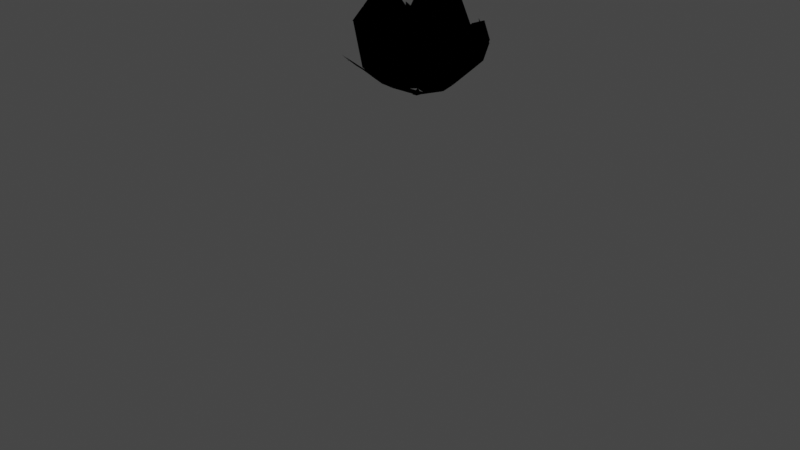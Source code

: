 # Source: rose.blend  (saved by Blender 2.80.75; exported with 4.5.12 LTS)
import bpy
from mathutils import Matrix  # noqa: F401  (used for matrix-valued properties, if any)

bpy.ops.wm.read_factory_settings(use_empty=True)
scene = bpy.context.scene
scene.name = 'Scene'

# ---- collections
col_collection = bpy.data.collections.new('Collection'); scene.collection.children.link(col_collection)

# ---- materials (node trees are filled in below, after node groups)
mat_f44336 = bpy.data.materials.new('F44336')
mat_f44336.surface_render_method = 'BLENDED'
mat_f44336.blend_method = 'BLEND'
mat_f44336.use_transparent_shadow = False
mat_f44336.diffuse_color = (0.9569, 0.2627, 0.2118, 1.0)
mat_f44336.roughness = 0.6733
mat_f44336.metallic = 1.0
mat_4caf50 = bpy.data.materials.new('4CAF50')
mat_4caf50.surface_render_method = 'BLENDED'
mat_4caf50.blend_method = 'BLEND'
mat_4caf50.use_transparent_shadow = False
mat_4caf50.diffuse_color = (0.298, 0.6863, 0.3137, 1.0)
mat_4caf50.roughness = 0.6733
mat_4caf50.metallic = 1.0

# ---- material node trees
mat_f44336.use_nodes = True; mat_f44336.node_tree.nodes.clear()
_N = mat_f44336.node_tree.nodes; _L = mat_f44336.node_tree.links
n0 = _N.new('ShaderNodeOutputMaterial'); n0.name = 'Material Output'; n0.location = (300, 300)
n1 = _N.new('ShaderNodeBsdfPrincipled'); n1.name = 'Principled BSDF'; n1.location = (10, 300)
n1.distribution = 'GGX'
n1.subsurface_method = 'BURLEY'
n1.inputs[0].default_value = (0.9569, 0.2627, 0.2118, 1.0)
n1.inputs[1].default_value = 1.0
n1.inputs[2].default_value = 0.6733
n1.inputs[3].default_value = 1.0
n1.inputs[4].default_value = 0.0
n1.inputs[27].default_value = (0.0, 0.0, 0.0, 1.0)
n1.inputs[28].default_value = 1.0
_L.new(n1.outputs[0], n0.inputs[0])
n0.is_active_output = True
mat_4caf50.use_nodes = True; mat_4caf50.node_tree.nodes.clear()
_N = mat_4caf50.node_tree.nodes; _L = mat_4caf50.node_tree.links
n0 = _N.new('ShaderNodeOutputMaterial'); n0.name = 'Material Output'; n0.location = (300, 300)
n1 = _N.new('ShaderNodeBsdfPrincipled'); n1.name = 'Principled BSDF'; n1.location = (10, 300)
n1.distribution = 'GGX'
n1.subsurface_method = 'BURLEY'
n1.inputs[0].default_value = (0.298, 0.6863, 0.3137, 1.0)
n1.inputs[1].default_value = 1.0
n1.inputs[2].default_value = 0.6733
n1.inputs[3].default_value = 1.0
n1.inputs[4].default_value = 0.0
n1.inputs[27].default_value = (0.0, 0.0, 0.0, 1.0)
n1.inputs[28].default_value = 1.0
_L.new(n1.outputs[0], n0.inputs[0])
n0.is_active_output = True

# ---- world
world_world = bpy.data.worlds.new('World'); scene.world = world_world
world_world.use_nodes = True; world_world.node_tree.nodes.clear()
_N = world_world.node_tree.nodes; _L = world_world.node_tree.links
n0 = _N.new('ShaderNodeOutputWorld'); n0.name = 'World Output'; n0.location = (300, 300)
n1 = _N.new('ShaderNodeBackground'); n1.name = 'Background'; n1.location = (10, 300)
n1.inputs[0].default_value = (0.05088, 0.05088, 0.05088, 1.0)
_L.new(n1.outputs[0], n0.inputs[0])
n0.is_active_output = True
world_world.color = (0.05088, 0.05088, 0.05088)
world_world.use_sun_shadow = False
world_world.sun_shadow_jitter_overblur = 0.0

# ---- meshes
me_rose_circle_005 = bpy.data.meshes.new('Rose_Circle.005')
me_rose_circle_005.from_pydata([(-1.128, 7.114, 0.4314), (-1.042, 7.897, 1.06), (-0.2565, 7.115, -1.18), (-1.877, 8.908, 0.03216), (-1.042, 7.897, -1.02), (1.095, 7.132, 0.5143), (1.114, 7.744, -1.09), (1.88, 8.618, 0.01931), (1.038, 7.897, 1.06), (1.607, 8.551, -0.868), (-0.7199, 8.869, -1.34), (-0.02292, 9.121, -1.673), (0.6604, 8.92, -1.299), (-0.9037, 8.581, 1.163), (-1.525, 8.711, -0.7119), (0.03996, 6.763, -0.1618), (0.1461, 6.785, 0.1423), (-0.1703, 6.769, 0.04872), (-0.929, 7.318, -0.6092), (-1.327, 8.056, -0.1419), (1.119, 8.533, -0.7684), (-0.609, 9.522, -0.802), (-0.8364, 9.212, -0.263), (-0.04064, 9.221, -0.9164), (1.044, 9.365, 0.001635), (-0.3597, 7.062, -0.4374), (-0.5781, 7.062, -0.05065), (0.455, 7.062, -0.3381), (0.0682, 7.062, -0.5565), (-0.459, 7.062, 0.3773), (0.1791, 6.966, 0.04165), (0.2882, 9.315, -0.7504), (-0.7944, 7.391, 0.4685), (-0.245, 7.391, 0.8971), (0.2404, 7.391, -0.8578), (-0.4512, 7.391, -0.7724), (-0.5479, 8.183, -0.9252), (0.1344, 9.755, -0.6453), (0.7898, 7.391, -0.4292), (-0.8798, 7.391, -0.2231), (-0.3673, 9.471, -0.6245), (-0.6393, 9.36, 0.4437), (-0.1298, 7.088, 0.4805), (0.5935, 9.1, 1.469), (-0.03806, 7.386, 1.373), (0.1076, 9.199, 1.652), (0.9275, 8.661, 1.093), (-1.528, 8.738, 0.79), (1.626, 8.594, 0.7927), (-0.1563, 7.819, 1.52), (0.802, 8.435, 1.097), (-0.9726, 7.578, 0.8071), (0.1731, 7.785, -1.448), (1.411, 7.817, 0.1772), (0.8712, 9.238, 0.3561), (-0.9605, 9.333, 0.6451), (-0.4553, 8.93, 1.094), (0.05764, 9.267, 1.011), (-1.171, 8.937, -0.003413), (0.3467, 7.085, 0.4652), (0.5597, 7.085, 0.08804), (-0.1388, 6.992, 0.1267), (0.426, 9.392, 0.6946), (0.5977, 7.905, 1.034), (1.068, 7.687, -0.5803), (-0.9313, 8.081, 0.5462), (0.3341, 9.538, 0.1786), (0.4009, 9.373, -0.1875), (0.2806, 8.914, 1.05), (-0.02165, 9.495, -0.01392), (-0.129, 9.174, 0.3825), (-0.04561, 9.257, -0.4435), (0.5263, 9.475, -0.3636), (0.2129, 9.322, 0.5975), (-0.4039, 7.111, 0.2472), (-0.09876, 6.941, -0.1016), (0.06669, 7.018, 0.1414), (-0.1865, 9.587, 0.4671), (-0.4593, 8.999, 1.514), (0.6307, 3.599, -1.373), (0.7089, 3.304, -0.5847), (1.247, 3.854, -0.9387), (1.41, 3.087, -1.365), (-0.08193, 5.014, 0.06815), (-0.1051, 4.849, -0.1626), (-0.1068, 5.718, -0.1424), (0.1117, 3.444, -0.1775), (-0.003093, -0.4302, 0.4394), (-0.1036, 5.973, -0.1263), (-0.1207, 5.801, -0.3179), (0.07593, 2.881, -0.4322), (-0.02473, 4.425, 0.7361), (-0.1863, 4.986, 1.365), (0.3205, 4.323, 1.664), (-0.07858, 5.669, 2.04), (-0.7933, 5.876, 1.679), (-0.575, 5.562, 2.619), (-0.03815, 7.38, 1.383), (-1.049, 7.894, 1.067), (-1.136, 7.105, 0.4343), (1.121, 7.738, -1.098), (1.889, 8.613, 0.01996), (1.103, 7.123, 0.5175), (-1.887, 8.903, 0.03241), (1.045, 7.893, 1.067), (1.634, 8.589, 0.795), (-1.534, 8.707, -0.715), (-1.049, 7.894, -1.028), (0.1575, 6.774, 0.1525), (0.04196, 6.754, -0.175), (-0.259, 7.107, -1.189), (-0.1835, 6.759, 0.05082), (-0.9638, 7.583, 0.8009), (-0.9207, 7.325, -0.6034), (-1.315, 8.055, -0.1413), (1.397, 7.818, 0.1754), (-0.1548, 7.821, 1.506), (0.7948, 8.434, 1.088), (-0.6021, 9.517, -0.7937), (0.1709, 7.784, -1.433), (-0.04059, 9.217, -0.9071), (1.109, 8.531, -0.7612), (1.035, 9.36, 0.005812), (0.05408, 9.263, 1.003), (0.06811, 7.073, -0.5549), (0.4519, 7.072, -0.3355), (-0.577, 7.074, -0.05286), (-0.08928, 6.951, -0.09563), (-0.3606, 7.074, -0.4361), (0.5451, 7.09, 0.08078), (0.3408, 7.092, 0.4577), (0.201, 6.962, 0.0002072), (-0.1373, 7.097, 0.4716), (-0.1548, 7.006, 0.1273), (-0.4585, 7.074, 0.376), (0.5899, 7.906, 1.023), (-0.248, 7.384, 0.8717), (0.2809, 8.909, 1.039), (-0.881, 7.329, -0.2234), (-0.4572, 7.337, -0.7718), (-0.539, 8.179, -0.9152), (0.1312, 9.752, -0.6352), (1.055, 7.686, -0.5749), (0.5194, 9.472, -0.3569), (-0.9207, 8.077, 0.5409), (-0.6353, 9.356, 0.435), (0.4946, 7.029, -0.2228), (-0.1864, 9.58, 0.4591), (0.2204, 9.328, 0.6029), (0.1087, 9.193, 1.661), (-0.4587, 8.992, 1.521), (-0.9054, 8.576, 1.172), (0.8634, 9.234, 0.3509), (0.2438, 7.296, -0.8536), (-0.4082, 7.102, 0.2495), (0.633, 3.585, -1.368), (1.25, 3.84, -0.9339), (0.708, 3.309, -0.5686), (1.407, 3.082, -1.357), (-0.1204, 5.719, -0.1572), (0.1235, 3.441, -0.1739), (-0.1163, 4.849, -0.1734), (-0.08897, 5.034, 0.09083), (-0.1107, 5.801, -0.3187), (-0.1139, 5.972, -0.1339), (0.07138, 2.885, -0.4402), (-0.199, 4.985, 1.363), (-0.03187, 4.429, 0.7305), (-0.08153, 5.659, 2.04), (-0.7962, 5.866, 1.679), (1.616, 8.546, -0.8703), (-1.537, 8.734, 0.793), (0.2836, 9.31, -0.7428), (-0.8272, 9.209, -0.2613), (-0.3655, 9.468, -0.615), (-0.03721, 9.252, -0.4413), (-0.01315, 9.49, -0.01223), (0.06611, 7.008, 0.1442), (0.9307, 8.657, 1.102), (0.5954, 9.094, 1.477), (0.4205, 9.387, 0.6878), (0.3246, 9.535, 0.1772), (0.3916, 9.369, -0.1875), (0.009051, -0.4406, 0.4406), (0.3124, 4.318, 1.667), (-0.7236, 8.867, -1.349), (-0.02355, 9.119, -1.684), (0.663, 8.918, -1.308), (-0.952, 9.332, 0.6393), (-0.4488, 8.929, 1.087), (-1.162, 8.936, -0.006769), (-0.7977, 7.309, 0.4727), (-0.1204, 9.169, 0.3836), (-0.5763, 5.552, 2.616)], [], [(44, 0, 1), (6, 5, 7), (0, 3, 1), (5, 8, 7), (7, 8, 48), (3, 4, 14), (44, 16, 0), (6, 2, 15), (2, 0, 17), (51, 19, 18), (53, 50, 49), (18, 19, 21), (21, 23, 52), (20, 24, 53), (50, 57, 49), (52, 27, 28), (26, 25, 75), (60, 30, 59), (25, 28, 75), (42, 29, 61), (63, 68, 33), (39, 36, 35), (37, 72, 64), (65, 68, 41), (38, 27, 60), (28, 27, 75), (68, 73, 77), (45, 13, 78), (5, 16, 44), (50, 53, 54), (75, 34, 35), (75, 38, 34), (75, 35, 39), (61, 75, 74), (75, 30, 60), (42, 61, 74), (79, 80, 81), (81, 82, 79), (85, 84, 86), (85, 83, 84), (85, 88, 89), (17, 83, 88), (15, 88, 86), (17, 88, 75), (75, 88, 15), (15, 86, 16), (16, 83, 17), (90, 86, 80), (86, 91, 92), (94, 83, 95), (5, 44, 8), (7, 9, 6), (3, 47, 1), (2, 17, 15), (0, 16, 17), (18, 21, 52), (53, 52, 20), (20, 52, 31), (21, 19, 22), (18, 25, 26), (49, 42, 59), (20, 31, 24), (36, 40, 37), (36, 69, 71), (38, 64, 60), (59, 30, 76), (68, 77, 41), (45, 43, 46), (57, 50, 62), (50, 54, 62), (64, 67, 66), (38, 75, 60), (0, 2, 4, 3), (85, 88, 83), (16, 86, 83), (83, 87, 84), (93, 86, 92), (46, 8, 44, 45), (2, 11, 10, 4), (2, 6, 12, 11), (44, 1, 13, 45), (5, 6, 15, 16), (51, 49, 56, 55), (51, 55, 58, 19), (51, 29, 42, 49), (53, 60, 27, 52), (52, 28, 25, 18), (51, 18, 26, 29), (53, 49, 59, 60), (42, 61, 30, 59), (26, 75, 61, 29), (27, 60, 30, 75), (33, 68, 65, 32), (34, 35, 36, 37), (39, 32, 65, 36), (34, 37, 64, 38), (70, 69, 36, 65), (64, 66, 73, 63), (32, 29, 26, 39), (63, 59, 60, 64), (35, 25, 28, 34), (33, 42, 59, 63), (34, 28, 27, 38), (39, 26, 25, 35), (33, 42, 29, 32), (42, 59, 76, 61), (74, 75, 39, 32), (33, 42, 74, 32), (87, 86, 84), (86, 88, 85), (83, 86, 87), (96, 94, 95), (97, 98, 99), (100, 101, 102), (99, 98, 103), (102, 101, 104), (101, 105, 104), (103, 106, 107), (97, 99, 108), (100, 109, 110), (110, 111, 99), (112, 113, 114), (115, 116, 117), (113, 118, 114), (118, 119, 120), (121, 115, 122), (117, 116, 123), (119, 124, 125), (126, 127, 128), (129, 130, 131), (128, 127, 124), (132, 133, 134), (135, 136, 137), (138, 139, 140), (141, 142, 143), (144, 145, 137), (146, 129, 125), (124, 127, 125), (137, 147, 148), (149, 150, 151), (102, 97, 108), (117, 152, 115), (127, 139, 153), (127, 153, 146), (127, 138, 139), (133, 154, 127), (127, 129, 131), (132, 154, 133), (155, 156, 157), (156, 155, 158), (159, 160, 161), (159, 161, 162), (159, 163, 164), (111, 164, 162), (109, 160, 164), (111, 127, 164), (127, 109, 164), (109, 108, 160), (108, 111, 162), (165, 157, 160), (160, 166, 167), (168, 169, 162), (102, 104, 97), (101, 100, 170), (103, 98, 171), (110, 109, 111), (99, 111, 108), (113, 119, 118), (115, 121, 119), (121, 172, 119), (118, 173, 114), (113, 126, 128), (116, 130, 132), (121, 122, 172), (140, 141, 174), (140, 175, 176), (146, 129, 142), (130, 177, 131), (137, 145, 147), (149, 178, 179), (123, 180, 117), (117, 180, 152), (142, 181, 182), (146, 129, 127), (99, 103, 107, 110), (159, 162, 164), (108, 162, 160), (162, 161, 183), (184, 166, 160), (178, 149, 97, 104), (110, 107, 185, 186), (110, 186, 187, 100), (97, 149, 151, 98), (102, 108, 109, 100), (112, 188, 189, 116), (112, 114, 190, 188), (112, 116, 132, 134), (115, 119, 125, 129), (119, 113, 128, 124), (112, 134, 126, 113), (115, 129, 130, 116), (132, 130, 131, 133), (126, 134, 133, 127), (125, 127, 131, 129), (136, 191, 144, 137), (153, 141, 140, 139), (138, 140, 144, 191), (153, 146, 142, 141), (192, 144, 140, 176), (142, 135, 148, 181), (191, 138, 126, 134), (135, 142, 129, 130), (139, 153, 124, 128), (136, 135, 130, 132), (153, 146, 125, 124), (138, 139, 128, 126), (136, 191, 134, 132), (132, 133, 177, 130), (154, 191, 138, 127), (136, 191, 154, 132), (183, 161, 160), (160, 159, 164), (162, 183, 160), (193, 169, 168), (48, 8, 104, 105), (66, 67, 182, 181), (80, 157, 165, 90), (61, 76, 177, 133), (4, 10, 185, 107), (69, 70, 192, 176), (72, 37, 141, 143), (86, 160, 157, 80), (10, 11, 186, 185), (73, 68, 137, 148), (70, 65, 144, 192), (90, 165, 160, 86), (12, 6, 100, 187), (77, 73, 148, 147), (71, 69, 176, 175), (43, 45, 149, 179), (91, 86, 160, 167), (11, 12, 187, 186), (46, 43, 179, 178), (15, 17, 111, 109), (45, 78, 150, 149), (64, 72, 143, 142), (96, 95, 169, 193), (13, 1, 98, 151), (78, 13, 151, 150), (73, 66, 181, 148), (94, 96, 193, 168), (14, 4, 107, 106), (67, 64, 142, 182), (86, 93, 184, 160), (40, 36, 140, 174), (41, 77, 147, 145), (37, 40, 174, 141), (95, 83, 162, 169), (80, 79, 155, 157), (83, 94, 168, 162), (81, 80, 157, 156), (79, 82, 158, 155), (68, 63, 135, 137), (56, 49, 116, 189), (82, 81, 156, 158), (9, 7, 101, 170), (52, 23, 120, 119), (47, 3, 103, 171), (22, 19, 114, 173), (36, 71, 175, 140), (53, 24, 122, 115), (93, 92, 166, 184), (85, 89, 163, 159), (7, 48, 105, 101), (63, 73, 148, 135), (49, 57, 123, 116), (3, 14, 106, 103), (65, 41, 145, 144), (19, 58, 190, 114), (89, 88, 164, 163), (31, 52, 119, 172), (54, 53, 115, 152), (92, 91, 167, 166), (55, 56, 189, 188), (58, 55, 188, 190), (21, 22, 173, 118), (23, 21, 118, 120), (57, 62, 180, 123), (8, 46, 178, 104), (24, 31, 172, 122), (17, 75, 127, 111), (1, 47, 171, 98), (62, 54, 152, 180), (30, 61, 133, 131), (75, 15, 109, 127), (6, 9, 170, 100), (76, 30, 131, 177)])
me_rose_circle_005.polygons.foreach_set('use_smooth', [True] * 297)
me_rose_circle_005.polygons.foreach_set('material_index', [0, 0, 0, 0, 0, 0, 0, 0, 0, 0, 0, 0, 0, 0, 0, 0, 0, 0, 0, 0, 0, 0, 0, 0, 0, 0, 0, 0, 0, 0, 0, 0, 0, 0, 0, 0, 1, 1, 1, 1, 1, 1, 1, 1, 1, 1, 1, 1, 1, 1, 0, 0, 0, 0, 0, 0, 0, 0, 0, 0, 0, 0, 0, 0, 0, 0, 0, 0, 0, 0, 0, 0, 0, 1, 1, 1, 1, 0, 0, 0, 0, 0, 0, 0, 0, 0, 0, 0, 0, 0, 0, 0, 0, 0, 0, 0, 0, 0, 0, 0, 0, 0, 0, 0, 0, 0, 0, 0, 1, 1, 1, 1, 0, 0, 0, 0, 0, 0, 0, 0, 0, 0, 0, 0, 0, 0, 0, 0, 0, 0, 0, 0, 0, 0, 0, 0, 0, 0, 0, 0, 0, 0, 0, 0, 0, 0, 0, 0, 1, 1, 1, 1, 1, 1, 1, 1, 1, 1, 1, 1, 1, 1, 0, 0, 0, 0, 0, 0, 0, 0, 0, 0, 0, 0, 0, 0, 0, 0, 0, 0, 0, 0, 0, 0, 0, 1, 1, 1, 1, 0, 0, 0, 0, 0, 0, 0, 0, 0, 0, 0, 0, 0, 0, 0, 0, 0, 0, 0, 0, 0, 0, 0, 0, 0, 0, 0, 0, 0, 0, 0, 1, 1, 1, 1, 0, 0, 1, 0, 0, 0, 0, 1, 0, 0, 0, 1, 0, 0, 0, 0, 1, 0, 0, 0, 0, 0, 1, 0, 0, 0, 1, 0, 0, 1, 0, 0, 0, 1, 1, 1, 1, 1, 0, 0, 1, 0, 0, 0, 0, 0, 0, 1, 1, 0, 0, 0, 0, 0, 0, 1, 0, 0, 1, 0, 0, 0, 0, 0, 0, 0, 1, 0, 0, 0, 1, 0, 0])
_k = set([(0, 2), (0, 3), (0, 17), (1, 3), (1, 13), (1, 47), (1, 98), (2, 4), (2, 11), (2, 15), (3, 4), (3, 103), (4, 10), (4, 14), (4, 107), (5, 6), (5, 8), (6, 9), (6, 12), (6, 100), (7, 8), (7, 101), (8, 44), (8, 46), (8, 48), (8, 104), (11, 186), (13, 45), (13, 78), (13, 151), (15, 17), (15, 86), (15, 88), (15, 109), (16, 44), (16, 83), (17, 83), (17, 88), (17, 111), (18, 21), (18, 25), (18, 51), (19, 21), (19, 22), (19, 58), (19, 114), (20, 52), (21, 52), (21, 118), (23, 52), (24, 31), (24, 53), (25, 26), (25, 28), (25, 35), (25, 75), (26, 29), (26, 39), (26, 75), (27, 28), (27, 38), (27, 60), (27, 75), (28, 34), (28, 52), (28, 75), (29, 32), (29, 42), (29, 51), (29, 61), (30, 59), (30, 60), (30, 61), (30, 76), (30, 131), (31, 52), (32, 33), (32, 39), (32, 65), (32, 74), (33, 42), (33, 63), (33, 68), (34, 35), (34, 37), (34, 38), (35, 36), (35, 39), (36, 40), (36, 65), (36, 69), (36, 140), (37, 64), (37, 141), (38, 64), (39, 75), (41, 65), (41, 77), (42, 49), (42, 59), (42, 61), (42, 74), (43, 46), (44, 45), (45, 46), (45, 149), (46, 178), (49, 53), (49, 56), (49, 57), (49, 116), (50, 62), (51, 55), (52, 53), (52, 119), (53, 54), (53, 60), (53, 115), (54, 62), (55, 56), (55, 58), (55, 188), (57, 62), (59, 60), (59, 63), (59, 76), (60, 64), (60, 75), (61, 74), (61, 76), (61, 133), (62, 180), (63, 73), (63, 135), (64, 66), (64, 72), (64, 142), (65, 70), (65, 144), (66, 181), (68, 77), (68, 137), (69, 176), (73, 77), (74, 75), (75, 88), (75, 127), (76, 177), (77, 147), (79, 80), (79, 82), (80, 81), (80, 86), (80, 90), (81, 82), (83, 87), (83, 94), (83, 95), (83, 162), (84, 85), (85, 88), (85, 89), (85, 159), (86, 91), (86, 93), (86, 160), (88, 89), (88, 164), (91, 92), (95, 96), (97, 104), (97, 108), (97, 149), (98, 103), (98, 151), (98, 171), (99, 103), (99, 110), (99, 111), (100, 102), (100, 170), (100, 187), (101, 104), (102, 104), (103, 107), (104, 105), (104, 178), (106, 107), (107, 110), (107, 185), (108, 162), (109, 110), (109, 111), (109, 160), (109, 164), (110, 186), (111, 162), (111, 164), (112, 113), (112, 134), (112, 188), (113, 118), (113, 128), (114, 118), (114, 173), (114, 190), (115, 116), (115, 119), (115, 122), (115, 129), (115, 152), (116, 123), (116, 132), (116, 189), (117, 180), (118, 119), (119, 120), (119, 121), (119, 124), (119, 172), (122, 172), (123, 180), (124, 125), (124, 127), (124, 128), (124, 153), (125, 127), (125, 129), (125, 146), (126, 127), (126, 128), (126, 134), (126, 138), (127, 128), (127, 129), (127, 138), (127, 154), (127, 164), (128, 139), (129, 130), (129, 131), (129, 142), (130, 131), (130, 132), (130, 135), (130, 177), (131, 133), (131, 177), (132, 133), (132, 134), (132, 136), (132, 154), (133, 134), (133, 154), (133, 177), (134, 191), (135, 136), (135, 148), (136, 137), (136, 191), (137, 147), (138, 139), (138, 191), (139, 140), (139, 153), (140, 144), (140, 174), (140, 176), (141, 142), (141, 153), (142, 143), (142, 146), (142, 181), (144, 145), (144, 191), (144, 192), (145, 147), (146, 153), (147, 148), (149, 151), (149, 178), (150, 151), (152, 180), (154, 191), (155, 157), (155, 158), (156, 157), (156, 158), (157, 160), (157, 165), (159, 161), (159, 163), (159, 164), (160, 167), (160, 184), (162, 168), (162, 169), (162, 183), (163, 164), (166, 167), (169, 193), (178, 179), (188, 189), (188, 190)])
me_rose_circle_005.attributes.new('sharp_edge', 'BOOLEAN', 'EDGE').data.foreach_set('value', [ (min(e.vertices), max(e.vertices)) in _k for e in me_rose_circle_005.edges])
me_rose_circle_005.materials.append(mat_f44336)
me_rose_circle_005.materials.append(mat_4caf50)
me_rose_circle_005.use_remesh_preserve_volume = False
me_rose_circle_005.use_remesh_preserve_attributes = False
me_rose_circle_005.use_mirror_vertex_groups = False
me_rose_circle_005.update()
me_rose_circle_005.normals_split_custom_set([tuple(v) for v in zip(*[iter([0.3531, 0.5187, -0.7786, 0.5175, 0.6383, -0.5699, 0.5991, 0.2957, -0.7441, -0.8481, 0.4913, 0.1983, -0.8936, 0.4142, -0.1729, -0.3643, 0.9237, -0.1184, 0.5175, 0.6383, -0.5699, 0.8585, 0.26, -0.4421, 0.5991, 0.2957, -0.7441, -0.8936, 0.4142, -0.1729, -0.832, 0.2797, -0.4791, -0.3643, 0.9237, -0.1184, 0.2393, 0.9649, 0.1087, -0.7854, 0.5708, -0.2396, -0.3108, 0.8978, 0.3122, -0.1243, 0.9433, -0.3077, 0.8653, 0.3987, 0.3039, 0.5069, 0.8015, -0.3173, 0.3531, 0.5187, -0.7786, 0.2287, 0.5719, -0.7878, 0.5175, 0.6383, -0.5699, -0.3839, 0.5554, 0.7377, -0.3735, 0.6072, 0.7013, -0.7136, 0.5938, 0.3716, 0.3738, 0.8993, 0.2272, 0.4072, 0.8861, 0.2212, 0.3624, 0.9034, 0.2292, -0.9548, -0.1794, 0.237, -0.9831, -0.1296, -0.1297, -0.9001, -0.2675, -0.3439, 0.8259, -0.02464, 0.5633, 0.6385, 0.0884, 0.7645, 0.4163, -0.02276, 0.9089, -0.9001, -0.2675, -0.3439, -0.9831, -0.1296, -0.1297, -0.7245, 0.04505, -0.6878, 0.3811, 0.8529, -0.3569, 0.6343, 0.6268, -0.4525, -0.005661, 0.3463, -0.9381, 0.7724, 0.1393, -0.6197, 0.7861, 0.4567, -0.4165, 0.9273, -0.0985, -0.3611, 0.6385, 0.0884, 0.7645, 0.3732, 0.4189, 0.8278, 0.4163, -0.02276, 0.9089, 0.587, -0.6451, -0.4891, 0.6017, -0.6365, -0.4825, 0.3234, -0.7532, -0.5728, -0.2549, -0.9562, -0.1439, -0.2549, -0.9562, -0.1439, -0.2549, -0.9562, -0.1439, -0.278, 0.9477, -0.157, -0.278, 0.9477, -0.157, -0.278, 0.9477, -0.157, -0.07828, -0.9564, -0.2813, -0.07828, -0.9564, -0.2813, -0.07828, -0.9564, -0.2813, -0.004648, -0.9648, 0.2631, -0.004648, -0.9648, 0.2631, -0.004648, -0.9648, 0.2631, 0.5637, 0.162, 0.81, 0.9331, 0.2867, 0.2171, -0.1266, -0.0557, 0.9904, -0.9631, -0.002919, -0.269, -0.9259, -0.06398, -0.3722, -0.7708, -0.2102, -0.6014, 0.5634, 0.8252, 0.04025, 0.7928, 0.5868, 0.1645, 0.6862, 0.289, -0.6675, -0.4703, 0.04546, 0.8813, -0.4442, 0.1896, 0.8756, -0.4075, 0.3215, 0.8548, -0.6785, 0.7237, 0.1263, -0.6785, 0.7237, 0.1263, -0.6785, 0.7237, 0.1263, 0.1198, -0.9699, -0.2122, 0.1198, -0.9699, -0.2122, 0.1198, -0.9699, -0.2122, 0.2736, 0.7265, 0.6304, 0.2789, 0.7294, 0.6247, 0.2849, 0.7327, 0.6181, -0.3939, 0.8061, 0.4418, -0.06275, 0.6803, -0.7303, -0.4598, 0.879, -0.1264, -0.4142, 0.8642, -0.2857, -0.66, 0.7436, 0.1067, -0.3025, 0.7285, -0.6146, 0.6385, 0.0884, 0.7645, 0.8259, -0.02464, 0.5633, 0.7455, 0.416, 0.5207, -0.003864, 0.9018, 0.4322, -0.1394, 0.8772, 0.4594, 0.2495, 0.8598, 0.4456, -0.003864, 0.9018, 0.4322, -0.3005, 0.8731, 0.3839, -0.1394, 0.8772, 0.4594, -0.003864, 0.9018, 0.4322, 0.2495, 0.8598, 0.4456, 0.4304, 0.8379, 0.3358, 0.6733, -0.7203, -0.1667, -0.07463, -0.9952, 0.06381, 0.3516, 0.9253, -0.1419, 0.1951, -0.9786, 0.06522, -0.1913, -0.3388, 0.9212, -0.3157, 0.8237, 0.4709, 0.2961, 0.9196, -0.2582, 0.2961, 0.9196, -0.2582, 0.2961, 0.9196, -0.2582, -0.1558, 0.9326, -0.3255, -0.5531, 0.7609, 0.3393, -0.1278, 0.9241, -0.3602, -0.1278, 0.9241, -0.3602, 0.344, 0.5107, -0.7879, -0.1558, 0.9326, -0.3255, -0.3933, -0.05197, 0.9179, 0.7151, -0.008303, 0.6989, -0.5966, 0.1431, 0.7897, 0.9918, -0.003182, -0.1278, 0.9959, 0.007809, -0.09012, 0.7151, -0.008303, 0.6989, -0.9966, 0.007147, 0.08225, -0.9966, 0.007147, 0.08225, -0.9966, 0.007147, 0.08225, 0.9884, 0.05133, 0.1427, 0.9959, 0.007809, -0.09012, 0.9918, 0.04656, 0.1188, 0.2375, 0.0005546, 0.9714, 0.2162, -0.00136, 0.9764, -0.5966, 0.1431, 0.7897, 0.9086, -0.04663, 0.4151, 0.9096, -0.01513, 0.4152, 0.908, -0.05766, 0.415, 0.4848, 0.03899, 0.8737, 0.37, -0.02546, 0.9287, 0.4525, 0.02039, 0.8915, -0.7136, 0.5938, 0.3716, -0.5966, 0.1431, 0.7897, -0.66, 0.7436, 0.1067, 0.2287, 0.5719, -0.7878, 0.2834, 0.003644, -0.959, 0.2008, 0.5902, -0.7819, 0.496, -0.4283, 0.7554, 0.6752, -0.4081, 0.6145, -0.4544, 0.3907, -0.8005, 0.8748, 0.4166, -0.2473, 0.7139, -0.4216, 0.5592, 0.4885, 0.8364, 0.2484, 0.6691, 0.4478, 0.5931, 0.3987, 0.8701, -0.2896, 0.318, 0.9441, -0.0873, -0.4142, 0.8642, -0.2857, -0.3025, 0.7285, -0.6146, -0.4515, 0.4954, -0.7421, -0.3643, 0.9237, -0.1184, -0.4093, 0.8405, -0.355, -0.8481, 0.4913, 0.1983, -0.1017, 0.9599, 0.2612, 0.5104, 0.8008, 0.3132, 0.863, 0.4008, -0.3074, 0.3738, 0.8993, 0.2272, 0.3624, 0.9034, 0.2292, 0.2714, 0.9312, 0.2434, 0.5175, 0.6383, -0.5699, 0.2287, 0.5719, -0.7878, 0.2008, 0.5902, -0.7819, -0.4236, -0.435, -0.7946, -0.6107, 0.01942, -0.7916, -0.4989, -0.2929, -0.8157, 0.9273, -0.0985, -0.3611, 0.7252, -0.4222, -0.5439, 0.7724, 0.1393, -0.6197, 0.7724, 0.1393, -0.6197, 0.3303, 0.3708, -0.868, 0.4555, 0.5007, -0.736, -0.3669, 0.8645, 0.3435, -0.9131, 0.3691, -0.1733, -0.5533, 0.6401, 0.5331, -0.5442, -0.8387, -0.01921, -0.3525, -0.9144, -0.199, -0.5934, -0.8042, 0.03451, 0.3913, -0.694, 0.6043, 0.0137, -0.8177, 0.5755, 0.4065, -0.6861, 0.6034, 0.7724, 0.1393, -0.6197, 0.4555, 0.5007, -0.736, 0.7861, 0.4567, -0.4165, 0.08291, 0.04801, -0.9954, -0.7597, 0.5721, -0.3091, -0.3935, 0.7363, -0.5505, 0.4885, 0.1539, -0.8589, 0.2271, 0.8465, -0.4816, -0.07358, 0.7018, -0.7085, 0.6947, -0.7106, -0.1114, 0.6947, -0.7106, -0.1114, 0.6947, -0.7106, -0.1114, 0.1476, 0.9352, -0.322, 0.1476, 0.9352, -0.322, 0.1476, 0.9352, -0.322, -0.4442, 0.1896, 0.8756, -0.2936, 0.501, 0.8141, -0.4075, 0.3215, 0.8548, 0.2882, 0.9201, 0.2651, 0.3362, 0.892, -0.3021, -0.1943, 0.5481, -0.8135, 0.3732, 0.4189, 0.8278, 0.6385, 0.0884, 0.7645, 0.4656, 0.4921, 0.7356, 0.6385, 0.0884, 0.7645, 0.7455, 0.416, 0.5207, 0.6272, 0.4981, 0.5987, -0.1329, 0.1737, -0.9758, 0.3604, 0.6836, -0.6347, 0.1679, 0.9094, -0.3806, -0.3005, 0.8731, 0.3839, -0.003864, 0.9018, 0.4322, -0.3011, 0.8734, 0.3827, 0.8002, 0.5066, 0.3209, 0.8002, 0.5066, 0.3209, 0.8002, 0.5066, 0.3209, 0.8002, 0.5066, 0.3209, 0.9918, -0.003182, -0.1278, 0.9918, 0.04656, 0.1188, 0.9959, 0.007809, -0.09012, -0.66, 0.7436, 0.1067, -0.5966, 0.1431, 0.7897, -0.4588, 0.08182, -0.8847, 0.9959, 0.007809, -0.09012, -0.001994, 0.9936, -0.1131, 0.7151, -0.008303, 0.6989, 0.8253, 0.5317, 0.19, 0.8748, 0.4166, -0.2473, 0.4885, 0.8364, 0.2484, -0.4137, 0.1148, -0.9031, -0.4137, 0.1148, -0.9031, -0.4137, 0.1148, -0.9031, -0.4137, 0.1148, -0.9031, 0.3677, 0.1805, 0.9123, -0.1535, 0.9148, 0.3735, -0.2751, 0.6675, 0.6919, 0.3677, 0.1805, 0.9123, -0.3735, 0.6072, 0.7013, -0.3839, 0.5554, 0.7377, 0.3414, 0.6537, 0.6754, 0.1659, 0.9038, 0.3945, 0.3531, 0.5187, -0.7786, 0.5991, 0.2957, -0.7441, 0.3635, 0.1, -0.9262, 0.3635, 0.1, -0.9262, -0.4142, 0.8642, -0.2857, -0.3839, 0.5554, 0.7377, -0.7136, 0.5938, 0.3716, -0.66, 0.7436, 0.1067, -0.4918, -0.4268, 0.7589, -0.554, -0.2886, 0.7809, -0.6516, 0.08933, 0.7533, -0.6516, 0.08933, 0.7533, -0.9548, -0.1794, 0.237, -0.9399, 0.06275, 0.3356, -0.9399, 0.06275, 0.3356, -0.9831, -0.1296, -0.1297, -0.4918, -0.4268, 0.7589, -0.2302, -0.7819, 0.5794, -0.2302, -0.7819, 0.5794, -0.554, -0.2886, 0.7809, 0.6908, -0.5765, -0.4363, 0.6908, -0.5765, -0.4363, 0.6017, -0.6365, -0.4825, 0.587, -0.6451, -0.4891, -0.4989, -0.2929, -0.8157, -0.1624, -0.76, -0.6293, -0.1624, -0.76, -0.6293, -0.4236, -0.435, -0.7946, -0.6719, -0.7291, 0.1303, -0.5442, -0.8387, -0.01921, -0.5934, -0.8042, 0.03451, -0.6719, -0.7291, 0.1303, 0.5617, -0.5879, 0.5822, 0.3913, -0.694, 0.6043, 0.4065, -0.6861, 0.6034, 0.5617, -0.5879, 0.5822, -0.0007574, -0.9635, 0.2676, -0.0007574, -0.9635, 0.2676, -0.0007574, -0.9635, 0.2676, -0.0007574, -0.9635, 0.2676, -0.1949, -0.9759, 0.09819, -0.07463, -0.9952, 0.06381, 0.6733, -0.7203, -0.1667, -0.1949, -0.9759, 0.09819, 0.2333, -0.9695, -0.07447, 0.2333, -0.9695, -0.07447, -0.1913, -0.3388, 0.9212, 0.1951, -0.9786, 0.06522, -0.4638, -0.01081, 0.8859, -0.4442, 0.1896, 0.8756, -0.4703, 0.04546, 0.8813, -0.4638, -0.01081, 0.8859, 0.1109, 0.02598, -0.9935, 0.1109, 0.02598, -0.9935, 0.08291, 0.04801, -0.9954, -0.3935, 0.7363, -0.5505, -0.9631, -0.002919, -0.269, -0.9884, 0.07421, -0.1327, -0.9884, 0.07421, -0.1327, -0.9259, -0.06398, -0.3722, 0.3174, 0.001345, -0.9483, 0.3174, 0.001345, -0.9483, 0.3174, 0.001345, -0.9483, 0.3174, 0.001345, -0.9483, -0.3041, 0.6604, 0.6866, -0.423, 0.8354, 0.3509, -0.8552, 0.5065, -0.11, -0.8552, 0.5065, -0.11, 0.9468, -0.03845, 0.3194, 0.9245, 0.2371, 0.2983, 0.9242, 0.2413, 0.2958, 0.9493, 0.006129, 0.3144, 0.721, 0.6803, -0.1317, 0.721, 0.6803, -0.1317, 0.721, 0.6803, -0.1317, 0.721, 0.6803, -0.1317, 0.9493, 0.006129, 0.3144, 0.8406, -0.4256, 0.3351, 0.8406, -0.4256, 0.3351, 0.9468, -0.03845, 0.3194, 0.1318, 0.6799, 0.7214, 0.1318, 0.6799, 0.7214, 0.1318, 0.6799, 0.7214, 0.1318, 0.6799, 0.7214, 0.1889, -0.6605, 0.7267, 0.1889, -0.6605, 0.7267, 0.1889, -0.6605, 0.7267, 0.1889, -0.6605, 0.7267, -0.4171, 0.6796, 0.6034, -0.4171, 0.6796, 0.6034, -0.4171, 0.6796, 0.6034, -0.4171, 0.6796, 0.6034, 0.603, 0.6802, 0.4168, 0.603, 0.6802, 0.4168, 0.603, 0.6802, 0.4168, 0.603, 0.6802, 0.4168, 0.3411, 0.724, -0.5996, 0.3411, 0.724, -0.5996, 0.3411, 0.724, -0.5996, 0.3411, 0.724, -0.5996, -0.0339, 0.9747, -0.221, -0.0339, 0.9747, -0.221, -0.0339, 0.9747, -0.221, -0.0339, 0.9747, -0.221, 0.5271, 0.8493, -0.027, 0.5271, 0.8493, -0.027, 0.5271, 0.8493, -0.027, 0.5271, 0.8493, -0.027, 0.3787, 0.8125, -0.4432, 0.3787, 0.8125, -0.4432, 0.3787, 0.8125, -0.4432, 0.3787, 0.8125, -0.4432, -0.001994, 0.9936, -0.1131, -0.5966, 0.1431, 0.7897, 0.7151, -0.008303, 0.6989, -0.5966, 0.1431, 0.7897, 0.2162, -0.00136, 0.9764, -0.3933, -0.05197, 0.9179, -0.4588, 0.08182, -0.8847, -0.5966, 0.1431, 0.7897, -0.001994, 0.9936, -0.1131, -0.09805, 0.4089, 0.9073, 0.6691, 0.4478, 0.5931, 0.318, 0.9441, -0.0873, -0.3529, -0.5192, 0.7783, -0.5993, -0.2961, 0.7438, -0.5177, -0.6381, 0.5699, 0.8481, -0.4913, -0.1984, 0.9898, 0.05754, -0.13, 0.8937, -0.414, 0.1728, -0.5177, -0.6381, 0.5699, -0.5993, -0.2961, 0.7438, -0.8586, -0.26, 0.4418, 0.8937, -0.414, 0.1728, 0.9898, 0.05754, -0.13, 0.8324, -0.2796, 0.4785, 0.7839, 0.5569, 0.2746, 0.6763, 0.2874, 0.6783, 0.7851, -0.571, 0.2399, -0.598, 0.6587, -0.4566, -0.5846, 0.3398, -0.7368, -0.8652, -0.3986, -0.3041, -0.3529, -0.5192, 0.7783, -0.5177, -0.6381, 0.5699, -0.2328, -0.5681, 0.7893, 0.3844, -0.5554, -0.7374, 0.7115, -0.5952, -0.3734, 0.3727, -0.6055, -0.7032, -0.3733, -0.8989, -0.2293, -0.3639, -0.9024, -0.2309, -0.4108, -0.884, -0.2229, 0.9548, 0.1794, -0.2371, 0.8998, 0.268, 0.3443, 0.9829, 0.1298, 0.1303, -0.8262, 0.02563, -0.5628, -0.4161, 0.02378, -0.909, -0.6385, -0.08851, -0.7645, 0.8998, 0.268, 0.3443, 0.7236, -0.04538, 0.6887, 0.9829, 0.1298, 0.1303, 0.4876, 0.7445, 0.456, 0.00593, -0.3438, 0.939, 0.663, 0.2113, 0.7181, -0.7722, -0.1394, 0.6199, -0.9272, 0.09987, 0.361, -0.7863, -0.4564, 0.4165, -0.6385, -0.08851, -0.7645, -0.4161, 0.02378, -0.909, -0.3732, -0.4185, -0.828, -0.5865, 0.646, 0.4885, -0.3241, 0.7535, 0.5721, -0.6027, 0.6365, 0.4812, 0.2539, 0.9565, 0.1435, 0.2539, 0.9565, 0.1435, 0.2539, 0.9565, 0.1435, 0.3087, -0.9355, 0.1719, 0.3087, -0.9355, 0.1719, 0.3087, -0.9355, 0.1719, 0.07925, 0.956, 0.2825, 0.07925, 0.956, 0.2825, 0.07925, 0.956, 0.2825, 0.007202, 0.9667, -0.2558, 0.007202, 0.9667, -0.2558, 0.007202, 0.9667, -0.2558, 0.5992, 0.199, -0.7754, 0.141, 0.0597, -0.9882, 0.7865, 0.2539, -0.563, 0.9622, -0.0108, 0.272, 0.7772, 0.1783, 0.6035, 0.9323, 0.03648, 0.3599, 0.03556, 0.731, 0.6814, -0.6863, -0.2873, 0.6682, -0.08461, 0.2062, 0.9748, 0.4614, -0.04407, -0.8861, 0.4072, -0.3215, -0.8549, 0.4403, -0.1892, -0.8777, -0.9159, -0.3361, 0.2197, -0.9159, -0.3361, 0.2197, -0.9159, -0.3361, 0.2197, -0.1205, 0.9686, 0.2174, -0.1205, 0.9686, 0.2174, -0.1205, 0.9686, 0.2174, 0.2839, 0.725, 0.6276, -0.2128, -0.7198, -0.6607, -0.07292, -0.6975, -0.7129, -0.3855, 0.6066, 0.6953, -0.4461, 0.05316, 0.8934, 0.05967, -0.6785, 0.7321, 0.4166, -0.8629, 0.286, 0.3051, -0.7255, 0.6169, 0.6637, -0.741, -0.1019, -0.6385, -0.08851, -0.7645, -0.7458, -0.4155, -0.5206, -0.8262, 0.02563, -0.5628, -0.09315, -0.946, -0.3104, -0.2402, -0.8934, -0.3796, -0.04897, -0.9008, -0.4315, -0.09315, -0.946, -0.3104, -0.04897, -0.9008, -0.4315, 0.108, -0.9876, -0.1143, -0.09315, -0.946, -0.3104, -0.3709, -0.8788, -0.3002, -0.2402, -0.8934, -0.3796, -0.486, 0.8268, 0.2831, -0.2882, -0.9461, 0.148, 0.1422, 0.9876, -0.06587, -0.1882, 0.9774, -0.0959, 0.3115, -0.2616, -0.9135, 0.06115, 0.6643, -0.745, -0.2312, -0.9377, 0.2595, -0.2312, -0.9377, 0.2595, -0.2312, -0.9377, 0.2595, 0.1463, -0.9299, 0.3374, 0.1246, -0.923, 0.3641, 0.5448, -0.7754, -0.3191, 0.1246, -0.923, 0.3641, 0.1463, -0.9299, 0.3374, -0.344, -0.5107, 0.7879, 0.5251, 0.06244, -0.8488, 0.6314, -0.1389, -0.7629, -0.7073, 0.002192, -0.7069, -0.9887, 0.008771, 0.1495, -0.7073, 0.002192, -0.7069, -0.9955, -0.01082, 0.0943, 0.9986, -0.02959, 0.04492, 0.9986, -0.02959, 0.04492, 0.9986, -0.02959, 0.04492, -0.99, -0.05725, -0.129, -0.9939, -0.04995, -0.09813, -0.9955, -0.01082, 0.0943, -0.2271, -0.005918, -0.9738, 0.6314, -0.1389, -0.7629, -0.1937, -0.002664, -0.9811, -0.8434, 0.02733, -0.5366, 0.9689, -0.1478, 0.1987, -0.8641, 0.0414, -0.5017, 0.5833, 0.1809, 0.7918, -0.4354, 0.09431, -0.8953, -0.4651, 0.04629, -0.884, 0.7115, -0.5952, -0.3734, 0.6637, -0.741, -0.1019, 0.6314, -0.1389, -0.7629, -0.2328, -0.5681, 0.7893, -0.206, -0.5922, 0.779, -0.2861, 0.006547, 0.9582, 0.4713, -0.417, 0.7771, 0.4406, -0.4209, 0.793, 0.4757, -0.4076, 0.7795, -0.8748, -0.4211, 0.2396, -0.4744, 0.8274, 0.3007, -0.7901, 0.3416, -0.509, 0.0706, -0.9381, 0.339, -0.3157, -0.9453, 0.0821, -0.3958, -0.8741, 0.2816, 0.4166, -0.8629, 0.286, 0.4517, -0.4957, 0.7418, 0.3051, -0.7255, 0.6169, 0.9898, 0.05754, -0.13, 0.8481, -0.4913, -0.1984, 0.6454, 0.3386, -0.6847, -0.6177, 0.6577, 0.4311, -0.8629, -0.401, 0.3076, -0.5676, 0.353, 0.7438, -0.3733, -0.8989, -0.2293, -0.2669, -0.9321, -0.2451, -0.3639, -0.9024, -0.2309, -0.5177, -0.6381, 0.5699, -0.206, -0.5922, 0.779, -0.2328, -0.5681, 0.7893, 0.4244, 0.4339, 0.7948, 0.4988, 0.2928, 0.8157, 0.6103, -0.01996, 0.7919, -0.9272, 0.09987, 0.361, -0.7722, -0.1394, 0.6199, -0.7252, 0.4217, 0.5442, -0.7722, -0.1394, 0.6199, -0.4551, -0.5002, 0.7367, -0.3286, -0.3691, 0.8694, 0.3337, 0.7487, 0.5727, 0.5891, 0.2004, 0.7828, 0.9136, -0.3681, 0.1727, 0.5432, 0.8394, 0.02009, 0.5938, 0.8038, -0.0348, 0.3514, 0.9149, 0.1986, -0.3882, 0.698, -0.6017, -0.4046, 0.6896, -0.6006, -0.008939, 0.8191, -0.5736, -0.7722, -0.1394, 0.6199, -0.7863, -0.4564, 0.4165, -0.4551, -0.5002, 0.7367, -0.08355, -0.05035, 0.9952, -0.3837, 0.6624, 0.6434, -0.4703, 0.2212, 0.8544, 0.665, 0.02133, -0.7466, 0.9398, 0.01643, -0.3414, 0.7665, 0.5427, -0.3435, -0.762, 0.6476, -0.003181, -0.762, 0.6476, -0.003181, -0.762, 0.6476, -0.003181, -0.03003, -0.9589, 0.2821, -0.03003, -0.9589, 0.2821, -0.03003, -0.9589, 0.2821, 0.4403, -0.1892, -0.8777, 0.4072, -0.3215, -0.8549, 0.2933, -0.5004, -0.8146, 0.3799, 0.6604, 0.6478, 0.1977, -0.546, 0.8141, 0.617, 0.2282, 0.7531, -0.3732, -0.4185, -0.828, -0.4658, -0.4918, -0.7357, -0.6385, -0.08851, -0.7645, -0.6385, -0.08851, -0.7645, -0.6273, -0.4978, -0.5989, -0.7458, -0.4155, -0.5206, -0.3146, 0.09461, -0.9445, -0.6534, 0.6376, -0.408, -0.7826, 0.1922, -0.5921, 0.108, -0.9876, -0.1143, 0.1671, -0.9717, 0.1671, -0.09315, -0.946, -0.3104, -0.8001, -0.5069, -0.3208, -0.8001, -0.5069, -0.3208, -0.8001, -0.5069, -0.3208, -0.8001, -0.5069, -0.3208, -0.9887, 0.008771, 0.1495, -0.9955, -0.01082, 0.0943, -0.9939, -0.04995, -0.09813, 0.6637, -0.741, -0.1019, 0.4734, -0.08256, 0.8769, 0.6314, -0.1389, -0.7629, -0.9955, -0.01082, 0.0943, -0.7073, 0.002192, -0.7069, 0.004411, -0.9937, 0.112, 0.09798, 0.1497, 0.9839, -0.4744, 0.8274, 0.3007, -0.8748, -0.4211, 0.2396, 0.4138, -0.115, 0.9031, 0.4138, -0.115, 0.9031, 0.4138, -0.115, 0.9031, 0.4138, -0.115, 0.9031, -0.3681, -0.1801, -0.9122, -0.3681, -0.1801, -0.9122, -0.7618, 0.4689, -0.4469, -0.5112, 0.5762, -0.6377, 0.3727, -0.6055, -0.7032, 0.411, 0.4325, -0.8025, 0.7114, 0.4966, -0.4972, 0.3844, -0.5554, -0.7374, -0.3529, -0.5192, 0.7783, -0.3633, -0.09996, 0.9263, -0.3633, -0.09996, 0.9263, -0.5993, -0.2961, 0.7438, 0.4166, -0.8629, 0.286, 0.6637, -0.741, -0.1019, 0.7115, -0.5952, -0.3734, 0.3844, -0.5554, -0.7374, 0.4915, 0.427, -0.759, 0.6511, -0.08909, -0.7538, 0.6511, -0.08909, -0.7538, 0.5546, 0.2865, -0.7813, 0.9548, 0.1794, -0.2371, 0.9829, 0.1298, 0.1303, 0.9402, -0.06234, -0.335, 0.9402, -0.06234, -0.335, 0.4915, 0.427, -0.759, 0.5546, 0.2865, -0.7813, 0.2301, 0.7822, -0.579, 0.2301, 0.7822, -0.579, -0.6907, 0.5773, 0.4355, -0.5865, 0.646, 0.4885, -0.6027, 0.6365, 0.4812, -0.6907, 0.5773, 0.4355, 0.4988, 0.2928, 0.8157, 0.4244, 0.4339, 0.7948, 0.1629, 0.7604, 0.6287, 0.1629, 0.7604, 0.6287, 0.6725, 0.7285, -0.1302, 0.6725, 0.7285, -0.1302, 0.5938, 0.8038, -0.0348, 0.5432, 0.8394, 0.02009, -0.5611, 0.5918, -0.5788, -0.5611, 0.5918, -0.5788, -0.4046, 0.6896, -0.6006, -0.3882, 0.698, -0.6017, 0.01048, 0.9634, -0.2678, 0.01048, 0.9634, -0.2678, 0.01048, 0.9634, -0.2678, 0.01048, 0.9634, -0.2678, 0.1993, 0.975, -0.098, 0.1993, 0.975, -0.098, -0.486, 0.8268, 0.2831, 0.1422, 0.9876, -0.06587, -0.2472, 0.9602, 0.1301, -0.1882, 0.9774, -0.0959, 0.06115, 0.6643, -0.745, -0.2472, 0.9602, 0.1301, 0.4512, 0.01193, -0.8924, 0.4512, 0.01193, -0.8924, 0.4614, -0.04407, -0.8861, 0.4403, -0.1892, -0.8777, -0.1111, -0.02914, 0.9934, -0.3837, 0.6624, 0.6434, -0.08355, -0.05035, 0.9952, -0.1111, -0.02914, 0.9934, 0.9622, -0.0108, 0.272, 0.9323, 0.03648, 0.3599, 0.9878, -0.08271, 0.1323, 0.9878, -0.08271, 0.1323, -0.363, 0.092, 0.9272, -0.363, 0.092, 0.9272, -0.363, 0.092, 0.9272, -0.363, 0.092, 0.9272, 0.7247, -0.07004, 0.6855, 0.8553, -0.5063, 0.1102, 0.8553, -0.5063, 0.1102, 0.7751, 0.2405, 0.5843, -0.9487, 0.0447, -0.3129, -0.9517, -0.003353, -0.307, -0.8603, -0.5038, -0.07751, 0.6437, -0.4486, 0.62, -0.6105, -0.7861, 0.09605, -0.6105, -0.7861, 0.09605, -0.6105, -0.7861, 0.09605, -0.6105, -0.7861, 0.09605, -0.9517, -0.003353, -0.307, -0.9487, 0.0447, -0.3129, -0.8393, 0.4301, -0.3326, -0.8393, 0.4301, -0.3326, -0.1375, -0.7783, -0.6127, -0.1375, -0.7783, -0.6127, -0.1375, -0.7783, -0.6127, -0.1375, -0.7783, -0.6127, -0.1841, 0.6607, -0.7277, -0.1841, 0.6607, -0.7277, -0.1841, 0.6607, -0.7277, -0.1841, 0.6607, -0.7277, 0.2828, -0.834, -0.4739, 0.2828, -0.834, -0.4739, 0.2828, -0.834, -0.4739, 0.2828, -0.834, -0.4739, -0.5257, -0.7668, -0.3683, -0.5257, -0.7668, -0.3683, -0.5257, -0.7668, -0.3683, -0.5257, -0.7668, -0.3683, -0.2474, -0.7706, 0.5874, -0.2474, -0.7706, 0.5874, -0.2474, -0.7706, 0.5874, -0.2474, -0.7706, 0.5874, -0.003433, -0.9662, 0.258, -0.003433, -0.9662, 0.258, -0.003433, -0.9662, 0.258, -0.003433, -0.9662, 0.258, -0.4431, -0.8964, 0.01341, -0.4431, -0.8964, 0.01341, -0.4431, -0.8964, 0.01341, -0.4431, -0.8964, 0.01341, -0.2726, -0.848, 0.4546, -0.2726, -0.848, 0.4546, -0.2726, -0.848, 0.4546, -0.2726, -0.848, 0.4546, 0.004411, -0.9937, 0.112, -0.7073, 0.002192, -0.7069, 0.6314, -0.1389, -0.7629, 0.6314, -0.1389, -0.7629, 0.5251, 0.06244, -0.8488, -0.1937, -0.002664, -0.9811, 0.4734, -0.08256, 0.8769, 0.004411, -0.9937, 0.112, 0.6314, -0.1389, -0.7629, -0.2676, -0.6503, 0.711, -0.3157, -0.9453, 0.0821, 0.0706, -0.9381, 0.339, -0.3108, 0.8978, 0.3122, -0.197, 0.4941, 0.8468, -0.197, 0.4941, 0.8468, 0.6763, 0.2874, 0.6783, 0.1679, 0.9094, -0.3806, 0.3604, 0.6836, -0.6347, -0.7826, 0.1922, -0.5921, -0.6534, 0.6376, -0.408, 0.4611, -0.4338, 0.7741, 0.4611, -0.4338, 0.7741, 0.4713, -0.417, 0.7771, 0.496, -0.4283, 0.7554, -0.01151, -0.6522, 0.7579, -0.01151, -0.6522, 0.7579, -0.01151, -0.6522, 0.7579, -0.01151, -0.6522, 0.7579, -0.8137, 0.4075, 0.4144, -0.2751, 0.6675, 0.6919, -0.7618, 0.4689, -0.4469, -0.8137, 0.4075, 0.4144, -0.423, 0.8354, 0.3509, -0.3041, 0.6604, 0.6866, 0.7247, -0.07004, 0.6855, 0.7751, 0.2405, 0.5843, 0.7928, 0.5868, 0.1645, 0.5634, 0.8252, 0.04025, 0.03556, 0.731, 0.6814, -0.08461, 0.2062, 0.9748, 0.1306, 0.9815, -0.1402, 0.1306, 0.9815, -0.1402, 0.1306, 0.9815, -0.1402, 0.1306, 0.9815, -0.1402, -0.2751, 0.6675, 0.6919, -0.1535, 0.9148, 0.3735, -0.5112, 0.5762, -0.6377, -0.7618, 0.4689, -0.4469, 0.2789, 0.7294, 0.6247, 0.2736, 0.7265, 0.6304, 0.2839, 0.725, 0.6276, -0.07292, -0.6975, -0.7129, -0.3041, 0.6604, 0.6866, 0.21, -0.01036, 0.9776, 0.21, -0.01036, 0.9776, 0.7247, -0.07004, 0.6855, 0.496, -0.4283, 0.7554, 0.4713, -0.417, 0.7771, 0.4757, -0.4076, 0.7795, 0.6752, -0.4081, 0.6145, 0.3414, 0.6537, 0.6754, 0.8653, 0.3905, 0.3141, 0.8653, 0.3905, 0.3141, 0.7114, 0.4966, -0.4972, 0.2857, 0.7566, 0.5882, 0.2857, 0.7566, 0.5882, 0.2857, 0.7566, 0.5882, 0.2857, 0.7566, 0.5882, -0.07358, 0.7018, -0.7085, 0.2271, 0.8465, -0.4816, 0.7665, 0.5427, -0.3435, 0.9398, 0.01643, -0.3414, 0.3362, 0.892, -0.3021, 0.2882, 0.9201, 0.2651, 0.3799, 0.6604, 0.6478, 0.617, 0.2282, 0.7531, 0.9655, 0.2016, 0.165, 0.4163, -0.5827, 0.6979, 0.4163, -0.5827, 0.6979, 0.965, 0.2102, 0.1568, 0.1659, 0.9038, 0.3945, 0.3414, 0.6537, 0.6754, 0.7114, 0.4966, -0.4972, 0.411, 0.4325, -0.8025, 0.8157, 0.5757, 0.05565, 0.3362, 0.892, -0.3021, 0.617, 0.2282, 0.7531, 0.8157, 0.5757, 0.05565, 0.5354, -0.6398, 0.5513, 0.5354, -0.6398, 0.5513, 0.5354, -0.6398, 0.5513, 0.5354, -0.6398, 0.5513, -0.3939, 0.8061, 0.4418, -0.4598, 0.879, -0.1264, -0.4461, 0.05316, 0.8934, -0.3855, 0.6066, 0.6953, 0.5005, 0.04569, 0.8645, 0.7928, 0.5868, 0.1645, -0.08461, 0.2062, 0.9748, 0.5005, 0.04569, 0.8645, -0.09805, 0.4089, 0.9073, -0.9958, 0.07589, -0.05036, -0.9951, 0.07038, -0.06943, -0.2676, -0.6503, 0.711, -0.9005, 0.2409, -0.3619, -0.9005, 0.2409, -0.3619, -0.9005, 0.2409, -0.3619, -0.9005, 0.2409, -0.3619, -0.4598, 0.879, -0.1264, -0.7689, 0.5536, 0.3199, -0.7689, 0.5536, 0.3199, -0.4461, 0.05316, 0.8934, 0.9242, 0.2413, 0.2958, 0.9245, 0.2371, 0.2983, 0.6437, -0.4486, 0.62, -0.8603, -0.5038, -0.07751, 0.6691, 0.4478, 0.5931, -0.09805, 0.4089, 0.9073, -0.2676, -0.6503, 0.711, 0.0706, -0.9381, 0.339, 0.5069, 0.8015, -0.3173, 0.292, 0.4879, -0.8226, 0.292, 0.4879, -0.8226, -0.5846, 0.3398, -0.7368, 0.3604, 0.6836, -0.6347, -0.1329, 0.1737, -0.9758, -0.3146, 0.09461, -0.9445, -0.7826, 0.1922, -0.5921, 0.9455, 0.2422, -0.2176, 0.8253, 0.5317, 0.19, 0.09798, 0.1497, 0.9839, 0.9455, 0.2422, -0.2176, -0.7597, 0.5721, -0.3091, -0.8762, 0.008039, 0.4819, -0.8762, 0.008039, 0.4819, -0.4703, 0.2212, 0.8544, -0.5458, 0.4595, -0.7006, -0.3483, 0.7546, -0.5561, -0.3483, 0.7546, -0.5561, -0.5487, 0.4536, -0.7023, -0.3935, 0.7363, -0.5505, -0.7597, 0.5721, -0.3091, -0.4703, 0.2212, 0.8544, -0.3837, 0.6624, 0.6434, -0.9958, 0.07589, -0.05036, -0.9193, -0.02869, -0.3926, -0.9193, -0.02869, -0.3926, -0.9951, 0.07038, -0.06943, -0.8759, 0.4209, 0.2359, -0.9045, -0.07249, -0.4204, -0.9036, -0.07388, -0.4219, -0.8759, 0.4209, 0.2359, -0.2273, -0.9256, 0.3026, 0.6691, 0.4478, 0.5931, 0.0706, -0.9381, 0.339, -0.2273, -0.9256, 0.3026, 0.369, 0.7715, 0.5183, -0.5263, 0.7685, 0.3638, -0.5263, 0.7685, 0.3638, 0.4125, 0.752, 0.5142, -0.9045, -0.07249, -0.4204, 0.6676, -0.4459, -0.5962, 0.6676, -0.4459, -0.5962, -0.9036, -0.07388, -0.4219, 0.9331, 0.2867, 0.2171, 0.5637, 0.162, 0.81, 0.5992, 0.199, -0.7754, 0.7865, 0.2539, -0.563, 0.6689, 0.651, 0.3588, 0.8665, 0.3625, 0.3431, 0.8665, 0.3625, 0.3431, 0.6709, 0.6489, 0.3589, 0.6676, -0.4459, -0.5962, 0.369, 0.7715, 0.5183, 0.4125, 0.752, 0.5142, 0.6676, -0.4459, -0.5962, -0.4093, 0.8405, -0.355, -0.3643, 0.9237, -0.1184, 0.9898, 0.05754, -0.13, 0.6454, 0.3386, -0.6847, 0.9886, 0.1078, 0.1049, 0.6343, 0.6268, -0.4525, 0.663, 0.2113, 0.7181, 0.9886, 0.1078, 0.1049, 0.5104, 0.8008, 0.3132, -0.1017, 0.9599, 0.2612, -0.6177, 0.6577, 0.4311, -0.5676, 0.353, 0.7438, -0.5533, 0.6401, 0.5331, -0.07888, 0.1365, 0.9875, -0.07888, 0.1365, 0.9875, 0.5891, 0.2004, 0.7828, 0.4885, 0.1539, -0.8589, -0.07358, 0.7018, -0.7085, 0.9398, 0.01643, -0.3414, 0.665, 0.02133, -0.7466, 0.08302, 0.13, 0.988, -0.1648, 0.5962, 0.7858, -0.1731, 0.6101, 0.7732, 0.08302, 0.13, 0.988, 0.8253, 0.5317, 0.19, 0.4885, 0.8364, 0.2484, -0.4744, 0.8274, 0.3007, 0.09798, 0.1497, 0.9839, -0.8647, 0.447, 0.2293, -0.9634, 0.2291, 0.1393, -0.9645, 0.2255, 0.1378, -0.8647, 0.447, 0.2293, 0.2393, 0.9649, 0.1087, -0.3108, 0.8978, 0.3122, 0.6763, 0.2874, 0.6783, 0.7839, 0.5569, 0.2746, -0.822, -0.3532, -0.4466, -0.822, -0.3532, -0.4466, -0.822, -0.3532, -0.4466, -0.822, -0.3532, -0.4466, -0.983, 0.1689, 0.0715, -0.8206, 0.5657, -0.0812, -0.8142, 0.5743, -0.08485, -0.983, 0.1689, 0.0715, -0.1243, 0.9433, -0.3077, 0.5069, 0.8015, -0.3173, -0.5846, 0.3398, -0.7368, -0.598, 0.6587, -0.4566, -0.6645, 0.08953, -0.7419, -0.5458, 0.4595, -0.7006, -0.5487, 0.4536, -0.7023, -0.6645, 0.08953, -0.7419, -0.1132, 0.1715, -0.9787, -0.1584, 0.5744, -0.8031, -0.1583, 0.5725, -0.8045, -0.1132, 0.1715, -0.9787, -0.9634, 0.2291, 0.1393, -0.9992, -0.003738, 0.04012, -0.9992, -0.003738, 0.04012, -0.9645, 0.2255, 0.1378, -0.7803, 0.6244, 0.03557, -0.9518, 0.1828, -0.2462, -0.9518, 0.1828, -0.2462, -0.7773, 0.6279, 0.03837, 0.09228, 0.5824, -0.8076, 0.2707, 0.2195, -0.9373, 0.2707, 0.2195, -0.9373, 0.08826, 0.5891, -0.8032, 0.4885, 0.8364, 0.2484, 0.9655, 0.2016, 0.165, 0.965, 0.2102, 0.1568, -0.4744, 0.8274, 0.3007, 0.3917, 0.8585, 0.331, 0.6689, 0.651, 0.3588, 0.6709, 0.6489, 0.3589, 0.3917, 0.8585, 0.331, -0.1584, 0.5744, -0.8031, -0.1727, 0.8642, -0.4726, -0.1727, 0.8642, -0.4726, -0.1583, 0.5725, -0.8045, -0.3669, 0.8645, 0.3435, -0.5533, 0.6401, 0.5331, 0.5891, 0.2004, 0.7828, 0.3337, 0.7487, 0.5727, 0.6343, 0.6268, -0.4525, 0.3811, 0.8529, -0.3569, 0.4876, 0.7445, 0.456, 0.663, 0.2113, 0.7181, -0.8206, 0.5657, -0.0812, -0.4773, 0.8507, -0.2203, -0.4773, 0.8507, -0.2203, -0.8142, 0.5743, -0.08485, 0.8606, 0.149, -0.4871, 0.8606, 0.149, -0.4871, 0.8606, 0.149, -0.4871, 0.8606, 0.149, -0.4871, -0.1648, 0.5962, 0.7858, -0.7803, 0.6244, 0.03557, -0.7773, 0.6279, 0.03837, -0.1731, 0.6101, 0.7732, 0.9086, -0.04663, 0.4151, 0.908, -0.05766, 0.415, 0.9689, -0.1478, 0.1987, -0.8434, 0.02733, -0.5366, 0.3311, 0.4589, 0.8245, 0.5104, 0.8008, 0.3132, -0.5676, 0.353, 0.7438, 0.3311, 0.4589, 0.8245, -0.1073, 0.8447, -0.5243, 0.09228, 0.5824, -0.8076, 0.08826, 0.5891, -0.8032, -0.1073, 0.8447, -0.5243, -0.178, -0.9507, -0.2541, -0.178, -0.9507, -0.2541, -0.178, -0.9507, -0.2541, -0.178, -0.9507, -0.2541, 0.4848, 0.03899, 0.8737, 0.4525, 0.02039, 0.8915, -0.4354, 0.09431, -0.8953, 0.5833, 0.1809, 0.7918, -0.2736, 0.4096, -0.8703, -0.4093, 0.8405, -0.355, 0.6454, 0.3386, -0.6847, -0.2736, 0.4096, -0.8703, 0.09975, 0.9534, -0.2846, 0.09975, 0.9534, -0.2846, 0.09975, 0.9534, -0.2846, 0.09975, 0.9534, -0.2846])] * 3)])

# ---- objects
ob_rose_circle_005 = bpy.data.objects.new('Rose_Circle.005', me_rose_circle_005)

# ---- transforms, parenting, visibility, modifiers, constraints
ob_rose_circle_005.location = (0.0, 0.0, 0.0)
ob_rose_circle_005.rotation_euler = (1.571, -0.0, 0.0)
ob_rose_circle_005.lineart.crease_threshold = 0.0

# ---- collection membership
col_collection.objects.link(ob_rose_circle_005)

# ---- scene / render settings (as saved in the file)
scene.frame_start = 1; scene.frame_end = 250; scene.frame_set(38)
scene.render.engine = 'BLENDER_EEVEE_NEXT'
scene.cycles.use_denoising = False
scene.cycles.samples = 128
scene.cycles.sampling_pattern = 'TABULATED_SOBOL'
scene.cycles.use_adaptive_sampling = False
scene.cycles.use_light_tree = False
scene.view_settings.view_transform = 'Filmic'
bpy.context.view_layer.update()

# ---- added for rendering (the .blend has no active camera and no usable light): camera, sun
cam_auto = bpy.data.cameras.new('AutoCamera')
cam_auto.lens = 50.0
cam_auto.sensor_width = 36.0
cam_auto.clip_end = 1000.0
ob_auto_camera = bpy.data.objects.new('AutoCamera', cam_auto)
scene.collection.objects.link(ob_auto_camera)
ob_auto_camera.location = (10.8193, -13.4498, 13.3118)
ob_auto_camera.rotation_euler = (1.09748, -7.21219e-08, 0.694738)
scene.camera = ob_auto_camera
light_auto_sun = bpy.data.lights.new('AutoSun', 'SUN')
light_auto_sun.energy = 3.0
light_auto_sun.angle = 0.0523599
ob_auto_sun = bpy.data.objects.new('AutoSun', light_auto_sun)
scene.collection.objects.link(ob_auto_sun)
ob_auto_sun.rotation_euler = (0.872665, 0.174533, 0.523599)
bpy.context.view_layer.update()
